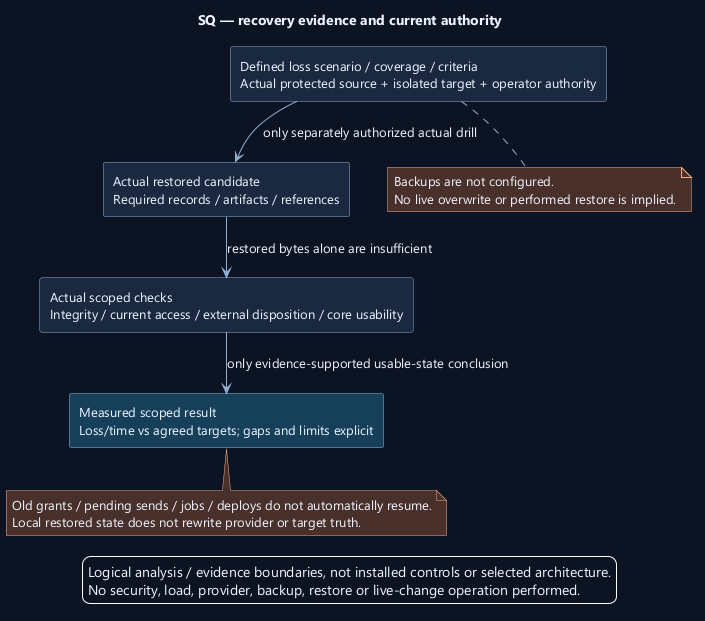

The diagram above was rendered by PlantUML. Its source (embedded in the PNG):
@startuml
' OWNER-MVP-2026-11-04 review: MVP core / cross-cutting. Core presentation/application/files or shared authority/recovery invariant remains applicable.
skinparam backgroundColor #0D1525
skinparam defaultFontColor #EDF4FF
skinparam defaultFontName Segoe UI
skinparam defaultFontSize 13
skinparam shadowing false
skinparam ArrowColor #91AED1
skinparam rectangleBackgroundColor #1A2940
skinparam rectangleBorderColor #91AED1
skinparam noteBackgroundColor #4A302B
skinparam noteBorderColor #F1AD8A
skinparam nodesep 38
skinparam ranksep 42
title SQ — recovery evidence and current authority
top to bottom direction
rectangle "Defined loss scenario / coverage / criteria\nActual protected source + isolated target + operator authority" as Preconditions
rectangle "Actual restored candidate\nRequired records / artifacts / references" as Candidate
rectangle "Actual scoped checks\nIntegrity / current access / external disposition / core usability" as Checks
rectangle "Measured scoped result\nLoss/time vs agreed targets; gaps and limits explicit" as Result #17405A
Preconditions --> Candidate : only separately authorized actual drill
Candidate --> Checks : restored bytes alone are insufficient
Checks --> Result : only evidence-supported usable-state conclusion
note bottom of Preconditions
Backups are not configured.
No live overwrite or performed restore is implied.
end note
note bottom of Result
Old grants / pending sends / jobs / deploys do not automatically resume.
Local restored state does not rewrite provider or target truth.
end note

legend bottom
Logical analysis / evidence boundaries, not installed controls or selected architecture.
No security, load, provider, backup, restore or live-change operation performed.
endlegend
@enduml